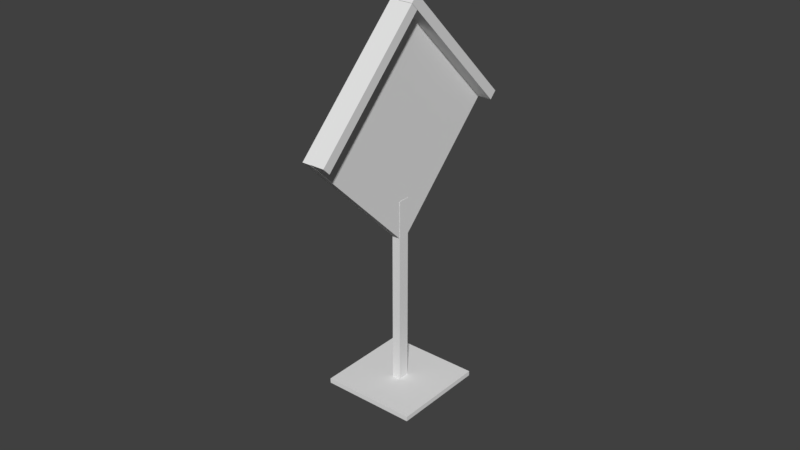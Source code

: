 # Source: Tikkataulu.blend  (saved by Blender 2.77.0; exported with 4.5.12 LTS)
import bpy
from mathutils import Matrix  # noqa: F401  (used for matrix-valued properties, if any)

bpy.ops.wm.read_factory_settings(use_empty=True)
scene = bpy.context.scene
scene.name = 'Scene'

# ---- collections
col_collection_1 = bpy.data.collections.new('Collection 1'); scene.collection.children.link(col_collection_1)

# ---- materials (node trees are filled in below, after node groups)
mat_material = bpy.data.materials.new('Material')
mat_material.alpha_threshold = 0.0
mat_material.use_transparent_shadow = False
mat_material.roughness = 0.5
mat_material.line_color = (0.0, 0.0, 0.0, 1.0)

# ---- material node trees

# ---- world
world_world = bpy.data.worlds.new('World'); scene.world = world_world
world_world.color = (0.05088, 0.05088, 0.05088)
world_world.use_sun_shadow = False
world_world.sun_shadow_jitter_overblur = 0.0
world_world.cycles.sampling_method = 'MANUAL'

# ---- meshes
me_cube_002 = bpy.data.meshes.new('Cube.002')
me_cube_002.from_pydata([(-2.168, 54.51, -2.42), (-2.168, 26.23, -0.6628), (-2.168, 56.21, -2.314), (-2.168, 27.92, -0.5574), (-0.9683, 54.51, -2.42), (-0.9683, 26.23, -0.6628), (-0.9683, 56.21, -2.314), (-0.9683, 27.92, -0.5574), (-8.235, 48.86, -2.842), (-8.235, 48.15, -2.798), (-8.235, 63.0, -1.963), (-8.235, 62.29, -1.919), (5.098, 48.86, -2.842), (5.098, 48.15, -2.798), (5.098, 63.0, -1.963), (5.098, 62.29, -1.919), (-1.0, -1.0, -1.0), (-1.0, -1.0, 1.0), (-1.0, 1.0, -1.0), (-1.0, 1.0, 1.0), (1.0, -1.0, -1.0), (1.0, -1.0, 1.0), (1.0, 1.0, -1.0), (1.0, 1.0, 1.0), (-0.9957, 33.2, 1.002), (-0.9957, -1.045, 1.002), (-0.9957, 33.2, 1.126), (-0.9957, -1.045, 1.126), (1.004, 33.2, 1.002), (1.004, -1.045, 1.002), (1.004, 33.2, 1.126), (1.004, -1.045, 1.126), (-1.004, 33.27, 1.123), (-1.004, 33.27, -1.003), (-2.146, 33.27, -1.003), (-2.146, 33.27, 1.123), (-1.004, -0.9729, 1.123), (-1.004, -0.9729, -1.003), (-2.146, -0.9729, -1.003), (-2.146, -0.9729, 1.123), (-0.9854, 24.7, 0.2793)], [], [(1, 3, 2, 0), (3, 7, 6, 2), (7, 5, 4, 6), (5, 1, 0, 4), (0, 2, 6, 4), (5, 7, 3, 1), (9, 11, 10, 8), (11, 15, 14, 10), (15, 13, 12, 14), (13, 9, 8, 12), (8, 10, 14, 12), (13, 15, 11, 9), (17, 19, 18, 16), (19, 23, 22, 18), (23, 21, 20, 22), (21, 17, 16, 20), (16, 18, 22, 20), (21, 23, 19, 17), (25, 27, 26, 24), (27, 31, 30, 26), (31, 29, 28, 30), (29, 25, 24, 28), (24, 26, 30, 28), (29, 31, 27, 25), (32, 33, 34, 35), (36, 39, 38, 37), (32, 36, 37, 33), (33, 37, 38, 34), (34, 38, 39, 35), (36, 32, 35, 39)])
_uv = me_cube_002.uv_layers.new(name='UVMap')
_uv.uv.foreach_set('vector', [0.9938, 0.8769, 0.9886, 0.8276, 0.9886, 0.0, 0.9938, 0.04928, 0.9536, 0.04956, 0.9834, 0.04956, 0.9834, 0.8756, 0.9536, 0.8756, 0.9886, 0.8276, 0.9834, 0.8769, 0.9834, 0.04928, 0.9886, 0.0, 0.9536, 0.8756, 0.9238, 0.8756, 0.9238, 0.04956, 0.9536, 0.04956, 0.9238, 0.04956, 0.9238, 0.0, 0.9536, 0.0, 0.9536, 0.04956, 0.9834, 0.0, 0.9834, 0.04956, 0.9536, 0.04956, 0.9536, 0.0, 0.359, 0.4337, 0.359, 0.8475, 0.3568, 0.868, 0.3568, 0.4542, 0.3311, 0.02065, 4.736e-08, 0.02065, 4.736e-08, 0.0, 0.3311, 1.114e-07, 0.3547, 0.8475, 0.3547, 0.4337, 0.3568, 0.4542, 0.3568, 0.868, 0.6622, 0.4337, 0.3311, 0.4337, 0.3311, 0.413, 0.6622, 0.413, 0.3311, 0.413, 0.3311, 0.0, 0.6622, 0.0, 0.6622, 0.413, 0.0, 0.4337, 4.736e-08, 0.02065, 0.3311, 0.02065, 0.3311, 0.4337, 0.2483, 0.4921, 0.2483, 0.4337, 0.298, 0.4337, 0.298, 0.4921, 0.04966, 0.4921, 0.04966, 0.4337, 0.09932, 0.4337, 0.09932, 0.4921, 0.04966, 0.4921, 1.036e-08, 0.4921, 0.0, 0.4337, 0.04966, 0.4337, 0.09932, 0.4337, 0.149, 0.4337, 0.149, 0.4921, 0.09932, 0.4921, 0.1986, 0.4921, 0.1986, 0.4337, 0.2483, 0.4337, 0.2483, 0.4921, 0.149, 0.4337, 0.1986, 0.4337, 0.1986, 0.4921, 0.149, 0.4921, 0.9969, 1.0, 0.9938, 1.0, 0.9938, 0.0, 0.9969, 0.0, 0.8174, 0.0, 0.8671, 0.0, 0.8671, 1.0, 0.8174, 1.0, 0.9969, 0.0, 1.0, 0.0, 1.0, 1.0, 0.9969, 1.0, 0.8174, 1.0, 0.7678, 1.0, 0.7678, 0.0, 0.8174, 0.0, 0.3621, 0.4337, 0.3652, 0.4337, 0.3652, 0.4921, 0.3621, 0.4921, 0.359, 0.4337, 0.3621, 0.4337, 0.3621, 0.4921, 0.359, 0.4921, 0.3263, 0.4337, 0.3263, 0.4958, 0.298, 0.4958, 0.298, 0.4337, 0.3547, 0.4958, 0.3263, 0.4958, 0.3263, 0.4337, 0.3547, 0.4337, 0.715, 1.0, 0.715, 0.0, 0.7678, 3.481e-09, 0.7678, 1.0, 0.8954, 0.0, 0.8954, 1.0, 0.8671, 1.0, 0.8671, 0.0, 0.6622, 1.0, 0.6622, 6.963e-09, 0.715, 0.0, 0.715, 1.0, 0.9238, 0.0, 0.9238, 1.0, 0.8954, 1.0, 0.8954, 0.0])
me_cube_002.materials.append(mat_material)
me_cube_002.use_remesh_preserve_volume = False
me_cube_002.use_remesh_preserve_attributes = False
me_cube_002.use_mirror_vertex_groups = False
me_cube_002.update()

# ---- objects
ob_tikkataulu = bpy.data.objects.new('Tikkataulu', me_cube_002)

# ---- transforms, parenting, visibility, modifiers, constraints
ob_tikkataulu.location = (-0.01249, -1.09, 8.489)
ob_tikkataulu.rotation_euler = (-0.7854, 0.0, 0.0)
ob_tikkataulu.scale = (0.15, 0.1, 1.61)
ob_tikkataulu.lineart.crease_threshold = 0.0

# ---- collection membership
col_collection_1.objects.link(ob_tikkataulu)

# ---- scene / render settings (as saved in the file)
scene.frame_start = 1; scene.frame_end = 250; scene.frame_set(0)
scene.render.engine = 'BLENDER_EEVEE_NEXT'
scene.render.resolution_percentage = 50
scene.render.dither_intensity = 0.0
scene.cycles.use_denoising = False
scene.cycles.samples = 128
scene.cycles.sampling_pattern = 'TABULATED_SOBOL'
scene.cycles.light_sampling_threshold = 0.0
scene.cycles.use_adaptive_sampling = False
scene.cycles.use_light_tree = False
scene.cycles.blur_glossy = 0.0
scene.cycles.sample_clamp_indirect = 0.0
scene.view_settings.view_transform = 'Standard'
bpy.context.view_layer.update()

# ---- added for rendering (the .blend has no active camera and no usable light): camera, sun
cam_auto = bpy.data.cameras.new('AutoCamera')
cam_auto.lens = 50.0
cam_auto.sensor_width = 36.0
cam_auto.clip_end = 1000.0
ob_auto_camera = bpy.data.objects.new('AutoCamera', cam_auto)
scene.collection.objects.link(ob_auto_camera)
ob_auto_camera.location = (11.7319, -14.2515, 14.906)
ob_auto_camera.rotation_euler = (1.09748, -7.21219e-08, 0.694738)
scene.camera = ob_auto_camera
light_auto_sun = bpy.data.lights.new('AutoSun', 'SUN')
light_auto_sun.energy = 3.0
light_auto_sun.angle = 0.0523599
ob_auto_sun = bpy.data.objects.new('AutoSun', light_auto_sun)
scene.collection.objects.link(ob_auto_sun)
ob_auto_sun.rotation_euler = (0.872665, 0.174533, 0.523599)
bpy.context.view_layer.update()
